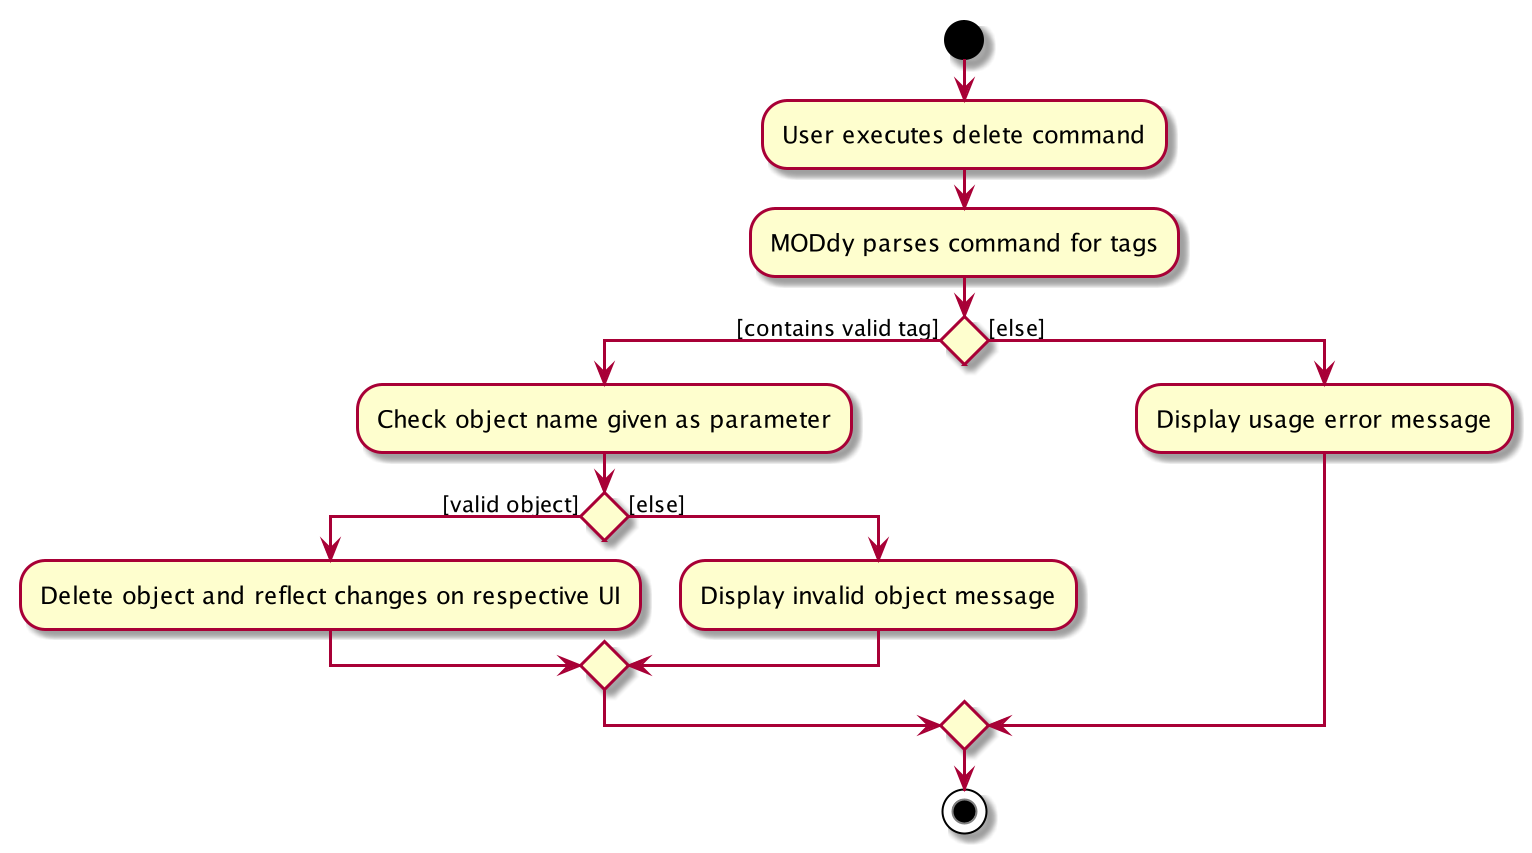

The diagram above was rendered by PlantUML. Its source (embedded in the PNG):
@startuml
start
:User executes delete command;
:MODdy parses command for tags;
if () then ([contains valid tag])
  :Check object name given as parameter;
  if () then ([valid object])

  :Delete object and reflect changes on respective UI;
  else ([else])
  :Display invalid object message;
  endif
else ([else])
  :Display usage error message;
endif
stop
@enduml